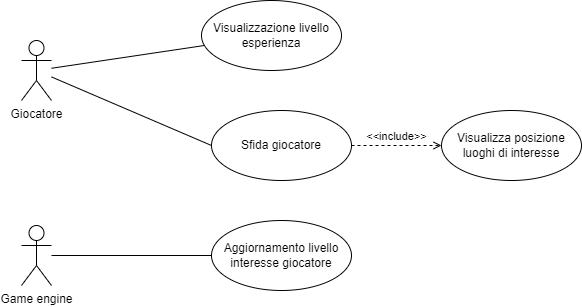

The diagram above was exported from draw.io. Its source (the exported page's mxGraphModel, read from the mxfile embedded in the PNG):
<mxGraphModel dx="794" dy="381" grid="1" gridSize="10" guides="1" tooltips="1" connect="1" arrows="1" fold="1" page="1" pageScale="1" pageWidth="827" pageHeight="1169" math="0" shadow="0">
  <root>
    <mxCell id="0" />
    <mxCell id="1" parent="0" />
    <mxCell id="oXrQMiTurnPw4JAMrkJM-9" style="rounded=0;orthogonalLoop=1;jettySize=auto;html=1;endArrow=none;endFill=0;" edge="1" parent="1" source="oXrQMiTurnPw4JAMrkJM-1" target="oXrQMiTurnPw4JAMrkJM-4">
      <mxGeometry relative="1" as="geometry" />
    </mxCell>
    <mxCell id="oXrQMiTurnPw4JAMrkJM-10" style="rounded=0;orthogonalLoop=1;jettySize=auto;html=1;entryX=0;entryY=0.5;entryDx=0;entryDy=0;endArrow=none;endFill=0;" edge="1" parent="1" source="oXrQMiTurnPw4JAMrkJM-1" target="oXrQMiTurnPw4JAMrkJM-5">
      <mxGeometry relative="1" as="geometry" />
    </mxCell>
    <mxCell id="oXrQMiTurnPw4JAMrkJM-1" value="Giocatore" style="shape=umlActor;verticalLabelPosition=bottom;verticalAlign=top;html=1;outlineConnect=0;" vertex="1" parent="1">
      <mxGeometry x="130" y="70" width="30" height="60" as="geometry" />
    </mxCell>
    <mxCell id="oXrQMiTurnPw4JAMrkJM-13" style="rounded=0;orthogonalLoop=1;jettySize=auto;html=1;entryX=0;entryY=0.5;entryDx=0;entryDy=0;endArrow=none;endFill=0;" edge="1" parent="1" source="oXrQMiTurnPw4JAMrkJM-2" target="oXrQMiTurnPw4JAMrkJM-8">
      <mxGeometry relative="1" as="geometry" />
    </mxCell>
    <mxCell id="oXrQMiTurnPw4JAMrkJM-2" value="Game engine" style="shape=umlActor;verticalLabelPosition=bottom;verticalAlign=top;html=1;outlineConnect=0;" vertex="1" parent="1">
      <mxGeometry x="130" y="255" width="30" height="60" as="geometry" />
    </mxCell>
    <mxCell id="oXrQMiTurnPw4JAMrkJM-4" value="Visualizzazione livello esperienza" style="ellipse;whiteSpace=wrap;html=1;" vertex="1" parent="1">
      <mxGeometry x="310" y="30" width="140" height="70" as="geometry" />
    </mxCell>
    <mxCell id="oXrQMiTurnPw4JAMrkJM-5" value="Sfida giocatore" style="ellipse;whiteSpace=wrap;html=1;" vertex="1" parent="1">
      <mxGeometry x="320" y="140" width="140" height="70" as="geometry" />
    </mxCell>
    <mxCell id="oXrQMiTurnPw4JAMrkJM-6" value="Visualizza posizione luoghi di interesse" style="ellipse;whiteSpace=wrap;html=1;" vertex="1" parent="1">
      <mxGeometry x="550" y="140" width="140" height="70" as="geometry" />
    </mxCell>
    <mxCell id="oXrQMiTurnPw4JAMrkJM-8" value="Aggiornamento livello interesse giocatore" style="ellipse;whiteSpace=wrap;html=1;" vertex="1" parent="1">
      <mxGeometry x="320" y="250" width="140" height="70" as="geometry" />
    </mxCell>
    <mxCell id="oXrQMiTurnPw4JAMrkJM-12" value="&amp;lt;&amp;lt;include&amp;gt;&amp;gt;" style="html=1;verticalAlign=bottom;labelBackgroundColor=none;endArrow=open;endFill=0;dashed=1;rounded=0;exitX=1;exitY=0.5;exitDx=0;exitDy=0;entryX=0;entryY=0.5;entryDx=0;entryDy=0;" edge="1" parent="1" source="oXrQMiTurnPw4JAMrkJM-5" target="oXrQMiTurnPw4JAMrkJM-6">
      <mxGeometry width="160" relative="1" as="geometry">
        <mxPoint x="440" y="260" as="sourcePoint" />
        <mxPoint x="600" y="260" as="targetPoint" />
      </mxGeometry>
    </mxCell>
  </root>
</mxGraphModel>